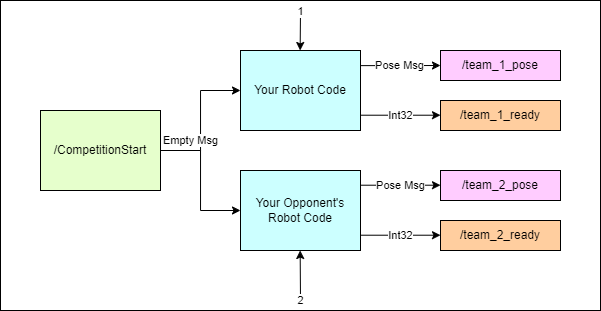

The diagram above was exported from draw.io. Its source (the exported page's mxGraphModel, read from the mxfile embedded in the PNG):
<mxGraphModel dx="957" dy="422" grid="1" gridSize="10" guides="1" tooltips="1" connect="1" arrows="1" fold="1" page="1" pageScale="1" pageWidth="850" pageHeight="1100" math="0" shadow="0">
  <root>
    <mxCell id="0" />
    <mxCell id="1" parent="0" />
    <mxCell id="lGLAxCdcmiSykwLSlvr8-1" value="" style="rounded=0;whiteSpace=wrap;html=1;" parent="1" vertex="1">
      <mxGeometry y="150" width="600" height="310" as="geometry" />
    </mxCell>
    <mxCell id="tZGKzN30IcmqaNKvjSik-16" style="edgeStyle=orthogonalEdgeStyle;rounded=0;orthogonalLoop=1;jettySize=auto;html=1;entryX=0;entryY=0.5;entryDx=0;entryDy=0;exitX=0.987;exitY=0.189;exitDx=0;exitDy=0;exitPerimeter=0;" parent="1" source="tZGKzN30IcmqaNKvjSik-2" target="F9xQNXPrZ2kN71aXvyFr-4" edge="1">
      <mxGeometry relative="1" as="geometry">
        <mxPoint x="439.9999999999998" y="240" as="targetPoint" />
      </mxGeometry>
    </mxCell>
    <mxCell id="tZGKzN30IcmqaNKvjSik-22" value="Pose Msg" style="edgeLabel;html=1;align=center;verticalAlign=middle;resizable=0;points=[];" parent="tZGKzN30IcmqaNKvjSik-16" vertex="1" connectable="0">
      <mxGeometry x="0.2707" y="1" relative="1" as="geometry">
        <mxPoint x="-11" y="1" as="offset" />
      </mxGeometry>
    </mxCell>
    <mxCell id="tZGKzN30IcmqaNKvjSik-2" value="Your Robot Code" style="rounded=0;whiteSpace=wrap;html=1;fillColor=#CCFFFF;" parent="1" vertex="1">
      <mxGeometry x="240" y="200" width="120" height="80" as="geometry" />
    </mxCell>
    <mxCell id="tZGKzN30IcmqaNKvjSik-8" style="edgeStyle=orthogonalEdgeStyle;rounded=0;orthogonalLoop=1;jettySize=auto;html=1;" parent="1" source="tZGKzN30IcmqaNKvjSik-5" target="tZGKzN30IcmqaNKvjSik-2" edge="1">
      <mxGeometry relative="1" as="geometry" />
    </mxCell>
    <mxCell id="tZGKzN30IcmqaNKvjSik-11" value="Empty Msg" style="edgeLabel;html=1;align=center;verticalAlign=middle;resizable=0;points=[];" parent="tZGKzN30IcmqaNKvjSik-8" vertex="1" connectable="0">
      <mxGeometry x="-0.0397" y="-1" relative="1" as="geometry">
        <mxPoint x="-11" y="17" as="offset" />
      </mxGeometry>
    </mxCell>
    <mxCell id="tZGKzN30IcmqaNKvjSik-40" style="edgeStyle=orthogonalEdgeStyle;rounded=0;orthogonalLoop=1;jettySize=auto;html=1;" parent="1" source="tZGKzN30IcmqaNKvjSik-5" target="tZGKzN30IcmqaNKvjSik-32" edge="1">
      <mxGeometry relative="1" as="geometry" />
    </mxCell>
    <mxCell id="tZGKzN30IcmqaNKvjSik-5" value="/CompetitionStart" style="rounded=0;whiteSpace=wrap;html=1;fillColor=#E6FFCC;" parent="1" vertex="1">
      <mxGeometry x="40" y="260" width="120" height="80" as="geometry" />
    </mxCell>
    <mxCell id="tZGKzN30IcmqaNKvjSik-6" value="/team_1_ready" style="rounded=0;whiteSpace=wrap;html=1;fillColor=#FFCE9F;" parent="1" vertex="1">
      <mxGeometry x="440" y="250" width="120" height="30" as="geometry" />
    </mxCell>
    <mxCell id="tZGKzN30IcmqaNKvjSik-41" style="edgeStyle=orthogonalEdgeStyle;rounded=0;orthogonalLoop=1;jettySize=auto;html=1;entryX=0;entryY=0.5;entryDx=0;entryDy=0;" parent="1" edge="1">
      <mxGeometry relative="1" as="geometry">
        <mxPoint x="360" y="334.71" as="sourcePoint" />
        <mxPoint x="440" y="334.71" as="targetPoint" />
      </mxGeometry>
    </mxCell>
    <mxCell id="tZGKzN30IcmqaNKvjSik-42" value="Pose Msg" style="edgeLabel;html=1;align=center;verticalAlign=middle;resizable=0;points=[];" parent="tZGKzN30IcmqaNKvjSik-41" vertex="1" connectable="0">
      <mxGeometry x="0.2362" y="-1" relative="1" as="geometry">
        <mxPoint x="-10" y="-1" as="offset" />
      </mxGeometry>
    </mxCell>
    <mxCell id="tZGKzN30IcmqaNKvjSik-32" value="Your Opponent's Robot Code" style="rounded=0;whiteSpace=wrap;html=1;fillColor=#CCFFFF;" parent="1" vertex="1">
      <mxGeometry x="240" y="320" width="120" height="80" as="geometry" />
    </mxCell>
    <mxCell id="tZGKzN30IcmqaNKvjSik-33" value="" style="endArrow=classic;html=1;rounded=0;" parent="1" edge="1">
      <mxGeometry width="50" height="50" relative="1" as="geometry">
        <mxPoint x="300" y="160" as="sourcePoint" />
        <mxPoint x="299.66" y="200" as="targetPoint" />
        <Array as="points" />
      </mxGeometry>
    </mxCell>
    <mxCell id="tZGKzN30IcmqaNKvjSik-34" value="1" style="edgeLabel;html=1;align=center;verticalAlign=middle;resizable=0;points=[];" parent="tZGKzN30IcmqaNKvjSik-33" vertex="1" connectable="0">
      <mxGeometry x="0.3096" y="-2" relative="1" as="geometry">
        <mxPoint x="2" y="-26" as="offset" />
      </mxGeometry>
    </mxCell>
    <mxCell id="tZGKzN30IcmqaNKvjSik-37" value="" style="endArrow=classic;html=1;rounded=0;" parent="1" edge="1">
      <mxGeometry width="50" height="50" relative="1" as="geometry">
        <mxPoint x="300" y="450" as="sourcePoint" />
        <mxPoint x="299.66" y="400" as="targetPoint" />
        <Array as="points" />
      </mxGeometry>
    </mxCell>
    <mxCell id="tZGKzN30IcmqaNKvjSik-39" value="2" style="edgeLabel;html=1;align=center;verticalAlign=middle;resizable=0;points=[];" parent="tZGKzN30IcmqaNKvjSik-37" vertex="1" connectable="0">
      <mxGeometry x="0.2707" y="1" relative="1" as="geometry">
        <mxPoint x="1" y="32" as="offset" />
      </mxGeometry>
    </mxCell>
    <mxCell id="F9xQNXPrZ2kN71aXvyFr-4" value="/team_1_pose" style="rounded=0;whiteSpace=wrap;html=1;fillColor=#FFCCFF;" vertex="1" parent="1">
      <mxGeometry x="440" y="200" width="120" height="30" as="geometry" />
    </mxCell>
    <mxCell id="F9xQNXPrZ2kN71aXvyFr-5" value="/team_2_pose" style="rounded=0;whiteSpace=wrap;html=1;fillColor=#FFCCFF;" vertex="1" parent="1">
      <mxGeometry x="440" y="320" width="120" height="30" as="geometry" />
    </mxCell>
    <mxCell id="F9xQNXPrZ2kN71aXvyFr-6" value="/team_2_ready" style="rounded=0;whiteSpace=wrap;html=1;fillColor=#FFCE9F;" vertex="1" parent="1">
      <mxGeometry x="440" y="370" width="120" height="30" as="geometry" />
    </mxCell>
    <mxCell id="F9xQNXPrZ2kN71aXvyFr-7" style="edgeStyle=orthogonalEdgeStyle;rounded=0;orthogonalLoop=1;jettySize=auto;html=1;entryX=0;entryY=0.5;entryDx=0;entryDy=0;" edge="1" parent="1">
      <mxGeometry relative="1" as="geometry">
        <mxPoint x="360" y="384.71" as="sourcePoint" />
        <mxPoint x="440" y="384.71" as="targetPoint" />
      </mxGeometry>
    </mxCell>
    <mxCell id="F9xQNXPrZ2kN71aXvyFr-8" value="Int32" style="edgeLabel;html=1;align=center;verticalAlign=middle;resizable=0;points=[];" vertex="1" connectable="0" parent="F9xQNXPrZ2kN71aXvyFr-7">
      <mxGeometry x="0.2362" y="-1" relative="1" as="geometry">
        <mxPoint x="-10" y="-1" as="offset" />
      </mxGeometry>
    </mxCell>
    <mxCell id="F9xQNXPrZ2kN71aXvyFr-9" style="edgeStyle=orthogonalEdgeStyle;rounded=0;orthogonalLoop=1;jettySize=auto;html=1;entryX=0;entryY=0.5;entryDx=0;entryDy=0;" edge="1" parent="1">
      <mxGeometry relative="1" as="geometry">
        <mxPoint x="360" y="264.71" as="sourcePoint" />
        <mxPoint x="440" y="264.71" as="targetPoint" />
      </mxGeometry>
    </mxCell>
    <mxCell id="F9xQNXPrZ2kN71aXvyFr-10" value="Int32" style="edgeLabel;html=1;align=center;verticalAlign=middle;resizable=0;points=[];" vertex="1" connectable="0" parent="F9xQNXPrZ2kN71aXvyFr-9">
      <mxGeometry x="0.2362" y="-1" relative="1" as="geometry">
        <mxPoint x="-10" y="-1" as="offset" />
      </mxGeometry>
    </mxCell>
  </root>
</mxGraphModel>